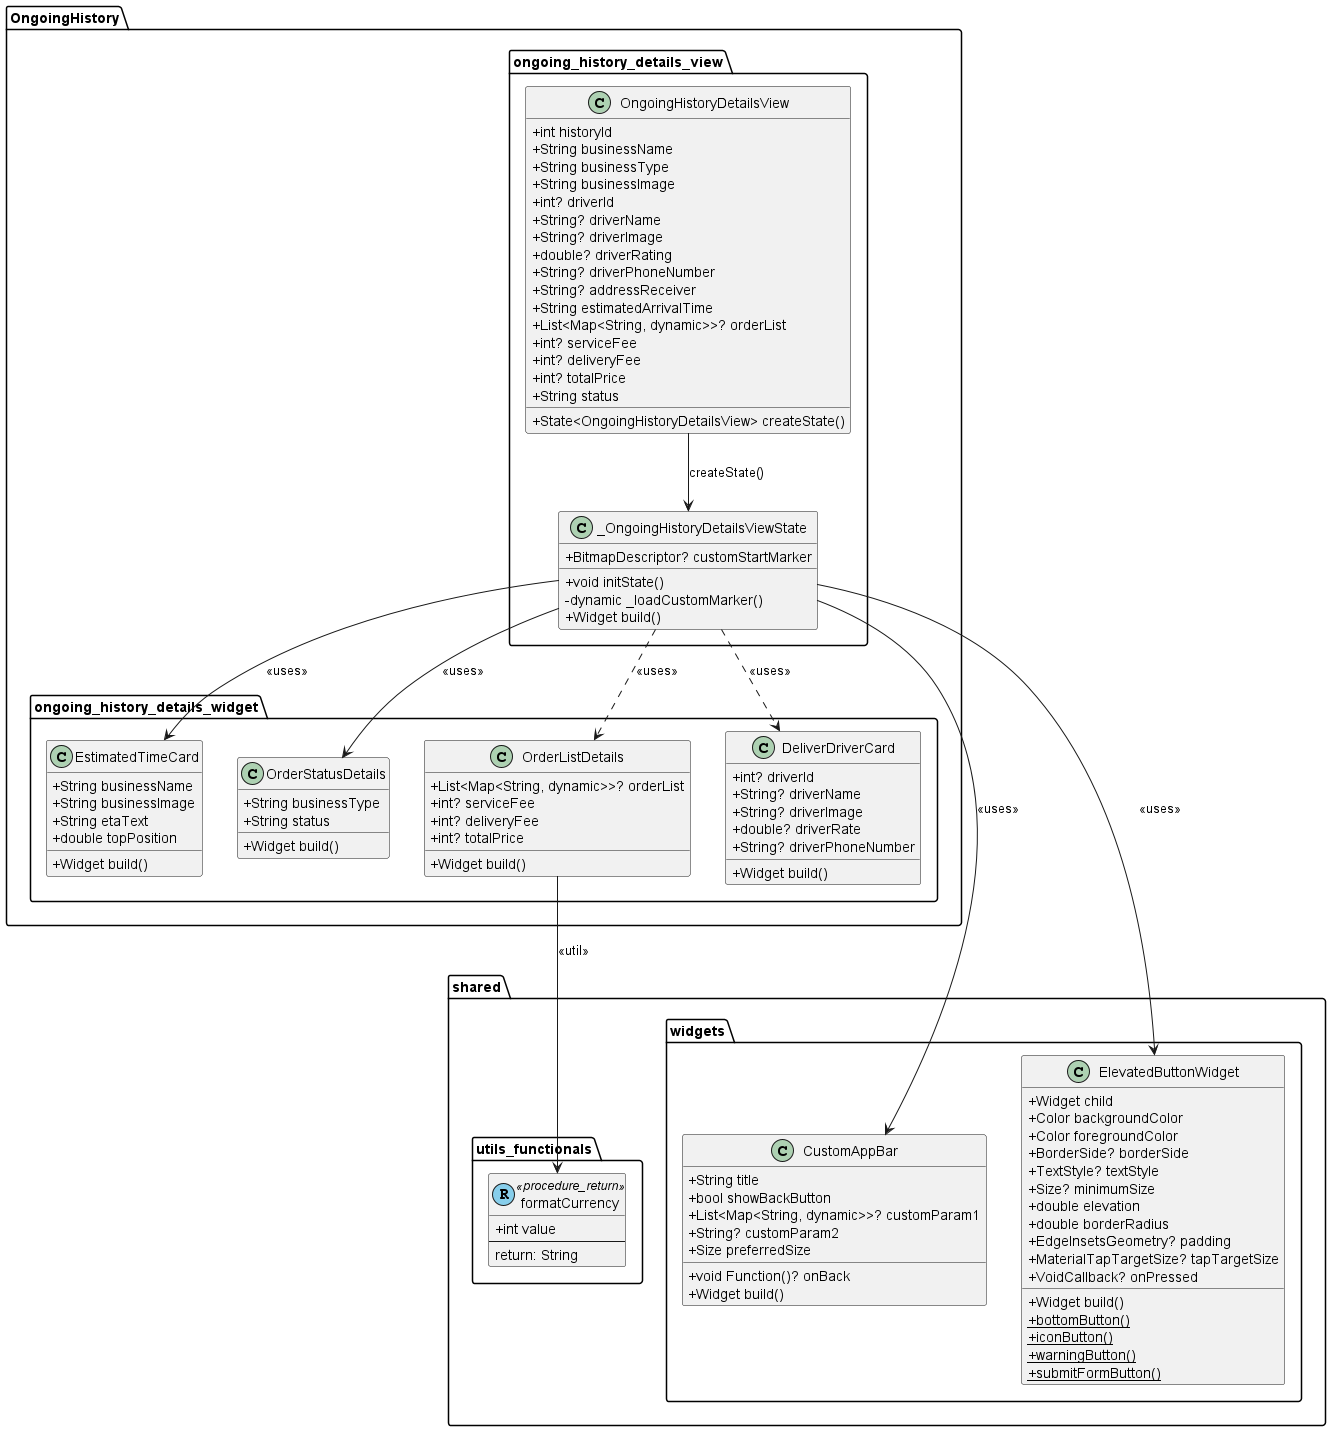

The diagram above was rendered by PlantUML. Its source (embedded in the PNG):
@startuml
set namespaceSeparator ::

skinparam classAttributeIconSize 0

' ================== VIEW ==================
package "OngoingHistory::ongoing_history_details_view" {
  class OngoingHistoryDetailsView {
    +int historyId
    +String businessName
    +String businessType
    +String businessImage
    +int? driverId
    +String? driverName
    +String? driverImage
    +double? driverRating
    +String? driverPhoneNumber
    +String? addressReceiver
    +String estimatedArrivalTime
    +List<Map<String, dynamic>>? orderList
    +int? serviceFee
    +int? deliveryFee
    +int? totalPrice
    +String status
    +State<OngoingHistoryDetailsView> createState()
  }

  class _OngoingHistoryDetailsViewState {
    +BitmapDescriptor? customStartMarker
    +void initState()
    -dynamic _loadCustomMarker()
    +Widget build()
  }
}

' ================== WIDGETS ==================
package "OngoingHistory::ongoing_history_details_widget" {
  class EstimatedTimeCard {
    +String businessName
    +String businessImage
    +String etaText
    +double topPosition
    +Widget build()
  }

  class OrderStatusDetails {
    +String businessType
    +String status
    +Widget build()
  }

  class OrderListDetails {
    +List<Map<String, dynamic>>? orderList
    +int? serviceFee
    +int? deliveryFee
    +int? totalPrice
    +Widget build()
  }

  class DeliverDriverCard {
    +int? driverId
    +String? driverName
    +String? driverImage
    +double? driverRate
    +String? driverPhoneNumber
    +Widget build()
  }
}

' ================== SHARED UTILS ==================
package "shared::utils_functionals" {
  class formatCurrency << (R,skyblue) procedure_return >> {
    +int value
    --
    return: String
  }
}

' ================== SHARED WIDGETS ==================
package "shared::widgets" {
  class CustomAppBar {
    +String title
    +bool showBackButton
    +List<Map<String, dynamic>>? customParam1
    +String? customParam2
    +void Function()? onBack
    +Size preferredSize
    +Widget build()
  }

  class ElevatedButtonWidget {
    +Widget child
    +Color backgroundColor
    +Color foregroundColor
    +BorderSide? borderSide
    +TextStyle? textStyle
    +Size? minimumSize
    +double elevation
    +double borderRadius
    +EdgeInsetsGeometry? padding
    +MaterialTapTargetSize? tapTargetSize
    +VoidCallback? onPressed
    +Widget build()
    {static} +bottomButton()
    {static} +iconButton()
    {static} +warningButton()
    {static} +submitFormButton()
  }
}

' ================== RELATIONS ==================
OngoingHistoryDetailsView --> _OngoingHistoryDetailsViewState : createState()

_OngoingHistoryDetailsViewState --> CustomAppBar : <<uses>>
_OngoingHistoryDetailsViewState --> ElevatedButtonWidget : <<uses>>
_OngoingHistoryDetailsViewState --> EstimatedTimeCard : <<uses>>
_OngoingHistoryDetailsViewState --> OrderStatusDetails : <<uses>>
_OngoingHistoryDetailsViewState ..> OrderListDetails : <<uses>>
OrderListDetails --> formatCurrency : <<util>>
_OngoingHistoryDetailsViewState ..> DeliverDriverCard : <<uses>>

@enduml